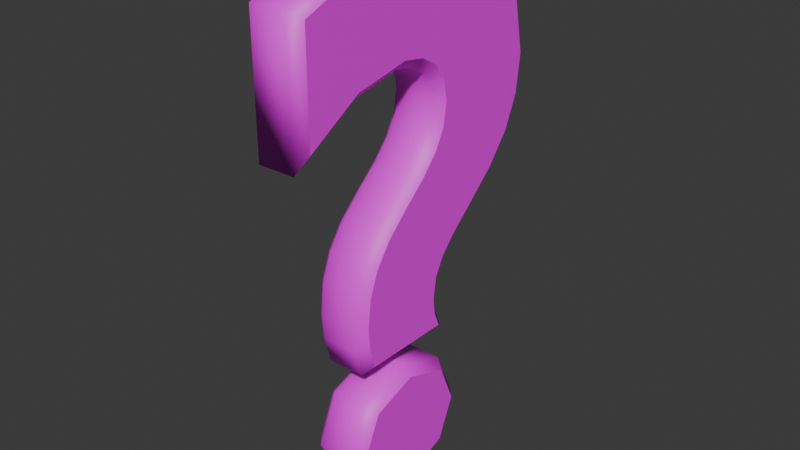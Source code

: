 # Source: Random.blend  (saved by Blender 4.4.32; exported with 4.5.12 LTS)
import bpy
from mathutils import Matrix  # noqa: F401  (used for matrix-valued properties, if any)

bpy.ops.wm.read_factory_settings(use_empty=True)
scene = bpy.context.scene
scene.name = 'Scene'

# ---- collections
col_collection = bpy.data.collections.new('Collection'); scene.collection.children.link(col_collection)

# ---- images (referenced by path relative to the original .blend; pixels are not part of the script)
import os
ASSET_DIR = os.environ.get("B2B_ASSET_DIR", "")  # directory of the original .blend (textures are referenced by path, not embedded)
HERE = os.path.dirname(os.path.abspath(__file__))  # packed textures are extracted next to this script under _unpacked/

def load_image(name, relpath, width, height, colorspace="sRGB"):
    """Load a texture the original file referenced (path relative to the .blend, or extracted next to this script)."""
    p = next((c for c in (os.path.join(HERE, relpath), os.path.join(ASSET_DIR, relpath)) if relpath and os.path.exists(c)), "")
    if p:
        img = bpy.data.images.load(p, check_existing=True)
        img.name = name
    else:  # same state as the original file: an image datablock whose file is absent (Cycles renders it pink)
        img = bpy.data.images.new(name, width, height)
        img.source = "FILE"
        img.filepath = "//" + (relpath or name)
    img.colorspace_settings.name = colorspace
    return img
img_gold = load_image('Gold', 'Gold.png', 1024, 1024, 'sRGB')

# ---- materials (node trees are filled in below, after node groups)
mat_goldmaterial = bpy.data.materials.new('GoldMaterial')

# ---- material node trees
mat_goldmaterial.use_nodes = True; mat_goldmaterial.node_tree.nodes.clear()
_N = mat_goldmaterial.node_tree.nodes; _L = mat_goldmaterial.node_tree.links
n0 = _N.new('ShaderNodeBsdfPrincipled'); n0.name = 'Principled BSDF'; n0.location = (10, 300)
n1 = _N.new('ShaderNodeOutputMaterial'); n1.name = 'Material Output'; n1.location = (300, 300)
n2 = _N.new('ShaderNodeTexImage'); n2.name = 'Image Texture'; n2.location = (-280, 280)
n2.image = img_gold
_L.new(n0.outputs[0], n1.inputs[0])
_L.new(n2.outputs[0], n0.inputs[0])
n1.is_active_output = True

# ---- world
world_world = bpy.data.worlds.new('World'); scene.world = world_world
world_world.use_nodes = True; world_world.node_tree.nodes.clear()
_N = world_world.node_tree.nodes; _L = world_world.node_tree.links
n0 = _N.new('ShaderNodeOutputWorld'); n0.name = 'World Output'; n0.location = (300, 300)
n1 = _N.new('ShaderNodeBackground'); n1.name = 'Background'; n1.location = (10, 300)
n1.inputs[0].default_value = (0.05088, 0.05088, 0.05088, 1.0)
_L.new(n1.outputs[0], n0.inputs[0])
n0.is_active_output = True
world_world.color = (0.05088, 0.05088, 0.05088)
world_world.sun_shadow_jitter_overblur = 0.0

# ---- meshes
me_text = bpy.data.meshes.new('Text')
me_text.from_pydata([(0.1174, -1.036, 0.116), (-0.07318, -1.104, 0.116), (-0.2652, -1.034, 0.116), (-0.3418, -0.864, 0.116), (-0.2652, -0.695, 0.116), (-0.07318, -0.6271, 0.116), (0.116, -0.695, 0.116), (0.1911, -0.864, 0.116), (0.09578, -0.4712, 0.116), (-0.284, -0.4712, 0.116), (-0.3064, -0.3867, 0.116), (-0.3143, -0.2979, 0.116), (-0.3014, -0.1766, 0.116), (-0.2624, -0.07332, 0.116), (-0.1974, 0.0191, 0.116), (-0.1064, 0.1065, 0.116), (-0.01036, 0.1924, 0.116), (0.05968, 0.2718, 0.116), (0.103, 0.3541, 0.116), (0.1174, 0.4487, 0.116), (0.1016, 0.5318, 0.116), (0.05607, 0.5975, 0.116), (-0.01614, 0.6408, 0.116), (-0.1107, 0.6567, 0.116), (-0.3447, 0.6097, 0.116), (-0.5743, 0.4675, 0.116), (-0.5743, 0.9022, 0.116), (-0.3317, 1.002, 0.116), (-0.06018, 1.035, 0.116), (0.1896, 1.005, 0.116), (0.3911, 0.9123, 0.116), (0.5254, 0.7498, 0.116), (0.5738, 0.5123, 0.116), (0.5536, 0.3527, 0.116), (0.4944, 0.2177, 0.116), (0.3976, 0.09564, 0.116), (0.2647, -0.02494, 0.116), (0.1759, -0.1029, 0.116), (0.1124, -0.1744, 0.116), (0.07412, -0.2495, 0.116), (0.06112, -0.3398, 0.116), (0.07051, -0.4105, 0.116), (0.1174, -1.036, -0.116), (-0.07318, -1.104, -0.116), (-0.2652, -1.034, -0.116), (-0.3418, -0.864, -0.116), (-0.2652, -0.695, -0.116), (-0.07318, -0.6271, -0.116), (0.116, -0.695, -0.116), (0.1911, -0.864, -0.116), (0.09578, -0.4712, -0.116), (-0.284, -0.4712, -0.116), (-0.3064, -0.3867, -0.116), (-0.3143, -0.2979, -0.116), (-0.3014, -0.1766, -0.116), (-0.2624, -0.07332, -0.116), (-0.1974, 0.0191, -0.116), (-0.1064, 0.1065, -0.116), (-0.01036, 0.1924, -0.116), (0.05968, 0.2718, -0.116), (0.103, 0.3541, -0.116), (0.1174, 0.4487, -0.116), (0.1016, 0.5318, -0.116), (0.05607, 0.5975, -0.116), (-0.01614, 0.6408, -0.116), (-0.1107, 0.6567, -0.116), (-0.3447, 0.6097, -0.116), (-0.5743, 0.4675, -0.116), (-0.5743, 0.9022, -0.116), (-0.3317, 1.002, -0.116), (-0.06018, 1.035, -0.116), (0.1896, 1.005, -0.116), (0.3911, 0.9123, -0.116), (0.5254, 0.7498, -0.116), (0.5738, 0.5123, -0.116), (0.5536, 0.3527, -0.116), (0.4944, 0.2177, -0.116), (0.3976, 0.09564, -0.116), (0.2647, -0.02494, -0.116), (0.1759, -0.1029, -0.116), (0.1124, -0.1744, -0.116), (0.07412, -0.2495, -0.116), (0.06112, -0.3398, -0.116), (0.07051, -0.4105, -0.116), (0.09578, -0.4712, -0.116), (0.1538, -0.5098, -0.07732), (0.1538, -0.5098, 0.07732), (0.09578, -0.4712, 0.116), (-0.284, -0.4712, -0.116), (-0.3138, -0.5098, -0.07732), (-0.3138, -0.5098, 0.07732), (-0.284, -0.4712, 0.116), (-0.3064, -0.3867, -0.116), (-0.3446, -0.3934, -0.07732), (-0.3446, -0.3934, 0.07732), (-0.3064, -0.3867, 0.116), (-0.3143, -0.2979, -0.116), (-0.3532, -0.2975, -0.07732), (-0.3532, -0.2975, 0.07732), (-0.3143, -0.2979, 0.116), (-0.3014, -0.1766, -0.116), (-0.3393, -0.1675, -0.07732), (-0.3393, -0.1675, 0.07732), (-0.3014, -0.1766, 0.116), (-0.2624, -0.07332, -0.116), (-0.2968, -0.05509, -0.07732), (-0.2968, -0.05509, 0.07732), (-0.2624, -0.07332, 0.116), (-0.1974, 0.0191, -0.116), (-0.2268, 0.0444, -0.07732), (-0.2268, 0.0444, 0.07732), (-0.1974, 0.0191, 0.116), (-0.1064, 0.1065, -0.116), (-0.1327, 0.1348, -0.07732), (-0.1327, 0.1348, 0.07732), (-0.1064, 0.1065, 0.116), (-0.01036, 0.1924, -0.116), (-0.03784, 0.2197, -0.07732), (-0.03784, 0.2197, 0.07732), (-0.01036, 0.1924, 0.116), (0.05968, 0.2718, -0.116), (0.02762, 0.2939, -0.07732), (0.02762, 0.2939, 0.07732), (0.05968, 0.2718, 0.116), (0.103, 0.3541, -0.116), (0.06577, 0.3664, -0.07732), (0.06577, 0.3664, 0.07732), (0.103, 0.3541, 0.116), (0.1174, 0.4487, -0.116), (0.07822, 0.448, -0.07732), (0.07822, 0.448, 0.07732), (0.1174, 0.4487, 0.116), (0.1016, 0.5318, -0.116), (0.06512, 0.5165, -0.07732), (0.06512, 0.5165, 0.07732), (0.1016, 0.5318, 0.116), (0.05607, 0.5975, -0.116), (0.02903, 0.5686, -0.07732), (0.02903, 0.5686, 0.07732), (0.05607, 0.5975, 0.116), (-0.01614, 0.6408, -0.116), (-0.02975, 0.6039, -0.07732), (-0.02975, 0.6039, 0.07732), (-0.01614, 0.6408, 0.116), (-0.1107, 0.6567, -0.116), (-0.1101, 0.6174, -0.07732), (-0.1101, 0.6174, 0.07732), (-0.1107, 0.6567, 0.116), (-0.3447, 0.6097, -0.116), (-0.3302, 0.5732, -0.07732), (-0.3302, 0.5732, 0.07732), (-0.3447, 0.6097, 0.116), (-0.5743, 0.4675, -0.116), (-0.6129, 0.3981, -0.07732), (-0.6129, 0.3981, 0.07732), (-0.5743, 0.4675, 0.116), (-0.5743, 0.9022, -0.116), (-0.6129, 0.9281, -0.07732), (-0.6129, 0.9281, 0.07732), (-0.5743, 0.9022, 0.116), (-0.3317, 1.002, -0.116), (-0.3415, 1.04, -0.07732), (-0.3415, 1.04, 0.07732), (-0.3317, 1.002, 0.116), (-0.06018, 1.035, -0.116), (-0.06026, 1.074, -0.07732), (-0.06026, 1.074, 0.07732), (-0.06018, 1.035, 0.116), (0.1896, 1.005, -0.116), (0.2003, 1.043, -0.07732), (0.2003, 1.043, 0.07732), (0.1896, 1.005, 0.116), (0.3911, 0.9123, -0.116), (0.4153, 0.9437, -0.07732), (0.4153, 0.9437, 0.07732), (0.3911, 0.9123, 0.116), (0.5254, 0.7498, -0.116), (0.5614, 0.767, -0.07732), (0.5614, 0.767, 0.07732), (0.5254, 0.7498, 0.116), (0.5738, 0.5123, -0.116), (0.6129, 0.5137, -0.07732), (0.6129, 0.5137, 0.07732), (0.5738, 0.5123, 0.116), (0.5536, 0.3527, -0.116), (0.5912, 0.3423, -0.07732), (0.5912, 0.3423, 0.07732), (0.5536, 0.3527, 0.116), (0.4944, 0.2177, -0.116), (0.5278, 0.1976, -0.07732), (0.5278, 0.1976, 0.07732), (0.4944, 0.2177, 0.116), (0.3976, 0.09564, -0.116), (0.4259, 0.06914, -0.07732), (0.4259, 0.06914, 0.07732), (0.3976, 0.09564, 0.116), (0.2647, -0.02494, -0.116), (0.2905, -0.05378, -0.07732), (0.2905, -0.05378, 0.07732), (0.2647, -0.02494, 0.116), (0.1759, -0.1029, -0.116), (0.2032, -0.1304, -0.07732), (0.2032, -0.1304, 0.07732), (0.1759, -0.1029, 0.116), (0.1124, -0.1744, -0.116), (0.1446, -0.1964, -0.07732), (0.1446, -0.1964, 0.07732), (0.1124, -0.1744, 0.116), (0.07412, -0.2495, -0.116), (0.1115, -0.2614, -0.07732), (0.1115, -0.2614, 0.07732), (0.07412, -0.2495, 0.116), (0.06112, -0.3398, -0.116), (0.1001, -0.34, -0.07732), (0.1001, -0.34, 0.07732), (0.06112, -0.3398, 0.116), (0.07051, -0.4105, -0.116), (0.1082, -0.4004, -0.07732), (0.1082, -0.4004, 0.07732), (0.07051, -0.4105, 0.116), (0.1174, -1.036, -0.116), (0.1463, -1.067, -0.07732), (0.1463, -1.067, 0.07732), (0.1174, -1.036, 0.116), (-0.07318, -1.104, -0.116), (-0.07327, -1.145, -0.07732), (-0.07327, -1.145, 0.07732), (-0.07318, -1.104, 0.116), (-0.2652, -1.034, -0.116), (-0.2938, -1.065, -0.07732), (-0.2938, -1.065, 0.07732), (-0.2652, -1.034, 0.116), (-0.3418, -0.864, -0.116), (-0.3842, -0.8639, -0.07732), (-0.3842, -0.8639, 0.07732), (-0.3418, -0.864, 0.116), (-0.2652, -0.695, -0.116), (-0.2937, -0.6641, -0.07732), (-0.2937, -0.6641, 0.07732), (-0.2652, -0.695, 0.116), (-0.07318, -0.6271, -0.116), (-0.07308, -0.5861, -0.07732), (-0.07308, -0.5861, 0.07732), (-0.07318, -0.6271, 0.116), (0.116, -0.695, -0.116), (0.1446, -0.6642, -0.07732), (0.1446, -0.6642, 0.07732), (0.116, -0.695, 0.116), (0.1911, -0.864, -0.116), (0.2333, -0.8637, -0.07732), (0.2333, -0.8637, 0.07732), (0.1911, -0.864, 0.116)], [], [(27, 29, 28), (27, 30, 29), (26, 30, 27), (26, 31, 30), (25, 24, 26), (24, 23, 26), (23, 31, 26), (23, 22, 31), (22, 32, 31), (21, 32, 22), (20, 32, 21), (19, 32, 20), (19, 33, 32), (18, 33, 19), (17, 33, 18), (17, 34, 33), (16, 34, 17), (16, 35, 34), (15, 35, 16), (14, 35, 15), (14, 36, 35), (13, 36, 14), (13, 37, 36), (12, 37, 13), (12, 38, 37), (12, 39, 38), (11, 39, 12), (11, 40, 39), (10, 40, 11), (10, 41, 40), (9, 41, 10), (9, 8, 41), (4, 6, 5), (3, 6, 4), (3, 7, 6), (2, 7, 3), (2, 0, 7), (1, 0, 2), (69, 70, 71), (69, 71, 72), (68, 69, 72), (68, 72, 73), (67, 68, 66), (66, 68, 65), (65, 68, 73), (65, 73, 64), (64, 73, 74), (63, 64, 74), (62, 63, 74), (61, 62, 74), (61, 74, 75), (60, 61, 75), (59, 60, 75), (59, 75, 76), (58, 59, 76), (58, 76, 77), (57, 58, 77), (56, 57, 77), (56, 77, 78), (55, 56, 78), (55, 78, 79), (54, 55, 79), (54, 79, 80), (54, 80, 81), (53, 54, 81), (53, 81, 82), (52, 53, 82), (52, 82, 83), (51, 52, 83), (51, 83, 50), (46, 47, 48), (45, 46, 48), (45, 48, 49), (44, 45, 49), (44, 49, 42), (43, 44, 42), (85, 89, 88, 84), (86, 90, 89, 85), (87, 91, 90, 86), (89, 93, 92, 88), (90, 94, 93, 89), (91, 95, 94, 90), (93, 97, 96, 92), (94, 98, 97, 93), (95, 99, 98, 94), (97, 101, 100, 96), (98, 102, 101, 97), (99, 103, 102, 98), (101, 105, 104, 100), (102, 106, 105, 101), (103, 107, 106, 102), (105, 109, 108, 104), (106, 110, 109, 105), (107, 111, 110, 106), (109, 113, 112, 108), (110, 114, 113, 109), (111, 115, 114, 110), (113, 117, 116, 112), (114, 118, 117, 113), (115, 119, 118, 114), (117, 121, 120, 116), (118, 122, 121, 117), (119, 123, 122, 118), (121, 125, 124, 120), (122, 126, 125, 121), (123, 127, 126, 122), (125, 129, 128, 124), (126, 130, 129, 125), (127, 131, 130, 126), (129, 133, 132, 128), (130, 134, 133, 129), (131, 135, 134, 130), (133, 137, 136, 132), (134, 138, 137, 133), (135, 139, 138, 134), (137, 141, 140, 136), (138, 142, 141, 137), (139, 143, 142, 138), (141, 145, 144, 140), (142, 146, 145, 141), (143, 147, 146, 142), (145, 149, 148, 144), (146, 150, 149, 145), (147, 151, 150, 146), (149, 153, 152, 148), (150, 154, 153, 149), (151, 155, 154, 150), (153, 157, 156, 152), (154, 158, 157, 153), (155, 159, 158, 154), (157, 161, 160, 156), (158, 162, 161, 157), (159, 163, 162, 158), (161, 165, 164, 160), (162, 166, 165, 161), (163, 167, 166, 162), (165, 169, 168, 164), (166, 170, 169, 165), (167, 171, 170, 166), (169, 173, 172, 168), (170, 174, 173, 169), (171, 175, 174, 170), (173, 177, 176, 172), (174, 178, 177, 173), (175, 179, 178, 174), (177, 181, 180, 176), (178, 182, 181, 177), (179, 183, 182, 178), (181, 185, 184, 180), (182, 186, 185, 181), (183, 187, 186, 182), (185, 189, 188, 184), (186, 190, 189, 185), (187, 191, 190, 186), (189, 193, 192, 188), (190, 194, 193, 189), (191, 195, 194, 190), (193, 197, 196, 192), (194, 198, 197, 193), (195, 199, 198, 194), (197, 201, 200, 196), (198, 202, 201, 197), (199, 203, 202, 198), (201, 205, 204, 200), (202, 206, 205, 201), (203, 207, 206, 202), (205, 209, 208, 204), (206, 210, 209, 205), (207, 211, 210, 206), (209, 213, 212, 208), (210, 214, 213, 209), (211, 215, 214, 210), (213, 217, 216, 212), (214, 218, 217, 213), (215, 219, 218, 214), (217, 85, 84, 216), (218, 86, 85, 217), (219, 87, 86, 218), (221, 225, 224, 220), (222, 226, 225, 221), (223, 227, 226, 222), (225, 229, 228, 224), (226, 230, 229, 225), (227, 231, 230, 226), (229, 233, 232, 228), (230, 234, 233, 229), (231, 235, 234, 230), (233, 237, 236, 232), (234, 238, 237, 233), (235, 239, 238, 234), (237, 241, 240, 236), (238, 242, 241, 237), (239, 243, 242, 238), (241, 245, 244, 240), (242, 246, 245, 241), (243, 247, 246, 242), (245, 249, 248, 244), (246, 250, 249, 245), (247, 251, 250, 246), (249, 221, 220, 248), (250, 222, 221, 249), (251, 223, 222, 250)])
me_text.polygons.foreach_set('use_smooth', [0, 0, 0, 0, 0, 0, 0, 0, 0, 0, 0, 0, 0, 0, 0, 0, 0, 0, 0, 0, 0, 0, 0, 0, 0, 0, 0, 0, 0, 0, 0, 0, 0, 0, 0, 0, 0, 0, 0, 0, 0, 0, 0, 0, 0, 0, 0, 0, 0, 0, 0, 0, 0, 0, 0, 0, 0, 0, 0, 0, 0, 0, 0, 0, 0, 0, 0, 0, 0, 0, 0, 0, 0, 0, 0, 0, 1, 1, 1, 1, 1, 1, 1, 1, 1, 1, 1, 1, 1, 1, 1, 1, 1, 1, 1, 1, 1, 1, 1, 1, 1, 1, 1, 1, 1, 1, 1, 1, 1, 1, 1, 1, 1, 1, 1, 1, 1, 1, 1, 1, 1, 1, 1, 1, 1, 1, 1, 1, 1, 1, 1, 1, 1, 1, 1, 1, 1, 1, 1, 1, 1, 1, 1, 1, 1, 1, 1, 1, 1, 1, 1, 1, 1, 1, 1, 1, 1, 1, 1, 1, 1, 1, 1, 1, 1, 1, 1, 1, 1, 1, 1, 1, 1, 1, 1, 1, 1, 1, 1, 1, 1, 1, 1, 1, 1, 1, 1, 1, 1, 1, 1, 1, 1, 1, 1, 1, 1, 1, 1, 1, 1, 1])
_uv = me_text.uv_layers.new(name='UVMap')
_uv.uv.foreach_set('vector', [0.07719, 0.9097, 0.229, 0.9107, 0.1562, 0.9193, 0.07719, 0.9097, 0.2876, 0.8836, 0.229, 0.9107, 0.006545, 0.8807, 0.2876, 0.8836, 0.07719, 0.9097, 0.006545, 0.8807, 0.3267, 0.8363, 0.2876, 0.8836, 0.006545, 0.7541, 0.0734, 0.7955, 0.006545, 0.8807, 0.0734, 0.7955, 0.1415, 0.8092, 0.006545, 0.8807, 0.1415, 0.8092, 0.3267, 0.8363, 0.006545, 0.8807, 0.1415, 0.8092, 0.1691, 0.8046, 0.3267, 0.8363, 0.1691, 0.8046, 0.3408, 0.7671, 0.3267, 0.8363, 0.1901, 0.7919, 0.3408, 0.7671, 0.1691, 0.8046, 0.2033, 0.7728, 0.3408, 0.7671, 0.1901, 0.7919, 0.208, 0.7486, 0.3408, 0.7671, 0.2033, 0.7728, 0.208, 0.7486, 0.3349, 0.7207, 0.3408, 0.7671, 0.2037, 0.7211, 0.3349, 0.7207, 0.208, 0.7486, 0.1911, 0.6971, 0.3349, 0.7207, 0.2037, 0.7211, 0.1911, 0.6971, 0.3177, 0.6814, 0.3349, 0.7207, 0.1707, 0.674, 0.3177, 0.6814, 0.1911, 0.6971, 0.1707, 0.674, 0.2895, 0.6458, 0.3177, 0.6814, 0.1428, 0.649, 0.2895, 0.6458, 0.1707, 0.674, 0.1163, 0.6235, 0.2895, 0.6458, 0.1428, 0.649, 0.1163, 0.6235, 0.2508, 0.6107, 0.2895, 0.6458, 0.09737, 0.5966, 0.2508, 0.6107, 0.1163, 0.6235, 0.09737, 0.5966, 0.225, 0.588, 0.2508, 0.6107, 0.08602, 0.5666, 0.225, 0.588, 0.09737, 0.5966, 0.08602, 0.5666, 0.2065, 0.5672, 0.225, 0.588, 0.08602, 0.5666, 0.1953, 0.5453, 0.2065, 0.5672, 0.08223, 0.5312, 0.1953, 0.5453, 0.08602, 0.5666, 0.08223, 0.5312, 0.1916, 0.5191, 0.1953, 0.5453, 0.08454, 0.5054, 0.1916, 0.5191, 0.08223, 0.5312, 0.08454, 0.5054, 0.1943, 0.4984, 0.1916, 0.5191, 0.09106, 0.4808, 0.1943, 0.4984, 0.08454, 0.5054, 0.09106, 0.4808, 0.2016, 0.4808, 0.1943, 0.4984, 0.8395, 0.1482, 0.8772, 0.04381, 0.8771, 0.1023, 0.7857, 0.1525, 0.8772, 0.04381, 0.8395, 0.1482, 0.7857, 0.1525, 0.8384, 0.006545, 0.8772, 0.04381, 0.7466, 0.1147, 0.8384, 0.006545, 0.7857, 0.1525, 0.7466, 0.1147, 0.784, 0.00973, 0.8384, 0.006545, 0.7466, 0.05523, 0.784, 0.00973, 0.7466, 0.1147, 0.6176, 0.9097, 0.5385, 0.9193, 0.4658, 0.9107, 0.6176, 0.9097, 0.4658, 0.9107, 0.4071, 0.8836, 0.6882, 0.8807, 0.6176, 0.9097, 0.4071, 0.8836, 0.6882, 0.8807, 0.4071, 0.8836, 0.368, 0.8363, 0.6882, 0.7541, 0.6882, 0.8807, 0.6213, 0.7955, 0.6213, 0.7955, 0.6882, 0.8807, 0.5532, 0.8092, 0.5532, 0.8092, 0.6882, 0.8807, 0.368, 0.8363, 0.5532, 0.8092, 0.368, 0.8363, 0.5257, 0.8046, 0.5257, 0.8046, 0.368, 0.8363, 0.3539, 0.7671, 0.5047, 0.7919, 0.5257, 0.8046, 0.3539, 0.7671, 0.4914, 0.7728, 0.5047, 0.7919, 0.3539, 0.7671, 0.4868, 0.7486, 0.4914, 0.7728, 0.3539, 0.7671, 0.4868, 0.7486, 0.3539, 0.7671, 0.3598, 0.7207, 0.491, 0.7211, 0.4868, 0.7486, 0.3598, 0.7207, 0.5036, 0.6971, 0.491, 0.7211, 0.3598, 0.7207, 0.5036, 0.6971, 0.3598, 0.7207, 0.377, 0.6814, 0.524, 0.674, 0.5036, 0.6971, 0.377, 0.6814, 0.524, 0.674, 0.377, 0.6814, 0.4052, 0.6458, 0.552, 0.649, 0.524, 0.674, 0.4052, 0.6458, 0.5785, 0.6235, 0.552, 0.649, 0.4052, 0.6458, 0.5785, 0.6235, 0.4052, 0.6458, 0.4439, 0.6107, 0.5974, 0.5966, 0.5785, 0.6235, 0.4439, 0.6107, 0.5974, 0.5966, 0.4439, 0.6107, 0.4698, 0.588, 0.6087, 0.5666, 0.5974, 0.5966, 0.4698, 0.588, 0.6087, 0.5666, 0.4698, 0.588, 0.4883, 0.5672, 0.6087, 0.5666, 0.4883, 0.5672, 0.4994, 0.5453, 0.6125, 0.5312, 0.6087, 0.5666, 0.4994, 0.5453, 0.6125, 0.5312, 0.4994, 0.5453, 0.5032, 0.5191, 0.6102, 0.5054, 0.6125, 0.5312, 0.5032, 0.5191, 0.6102, 0.5054, 0.5032, 0.5191, 0.5005, 0.4984, 0.6037, 0.4808, 0.6102, 0.5054, 0.5005, 0.4984, 0.6037, 0.4808, 0.5005, 0.4984, 0.4931, 0.4808, 0.7843, 0.3073, 0.7467, 0.2614, 0.7466, 0.2028, 0.8381, 0.3115, 0.7843, 0.3073, 0.7466, 0.2028, 0.8381, 0.3115, 0.7466, 0.2028, 0.7855, 0.1656, 0.8772, 0.2737, 0.8381, 0.3115, 0.7855, 0.1656, 0.8772, 0.2737, 0.7855, 0.1656, 0.8398, 0.1688, 0.8772, 0.2143, 0.8772, 0.2737, 0.8398, 0.1688, 0.1402, 0.006545, 0.2764, 0.006545, 0.2677, 0.0178, 0.1571, 0.0178, 0.9256, 0.7896, 0.9256, 0.6579, 0.9707, 0.6579, 0.9707, 0.7896, 0.5829, 0.0178, 0.4723, 0.0178, 0.4637, 0.006545, 0.5998, 0.006545, 0.2764, 0.006545, 0.2854, 0.04044, 0.2742, 0.0424, 0.2677, 0.0178, 0.9256, 0.8965, 0.9256, 0.8619, 0.9707, 0.8619, 0.9707, 0.8965, 0.4723, 0.0178, 0.4658, 0.0424, 0.4547, 0.04044, 0.4637, 0.006545, 0.2854, 0.04044, 0.2878, 0.06836, 0.2765, 0.06826, 0.2742, 0.0424, 0.9256, 0.8619, 0.9256, 0.8355, 0.9707, 0.8355, 0.9707, 0.8619, 0.4658, 0.0424, 0.4635, 0.06826, 0.4522, 0.06836, 0.4547, 0.04044, 0.2878, 0.06836, 0.2838, 0.1062, 0.2728, 0.1036, 0.2765, 0.06826, 0.9256, 0.8355, 0.9256, 0.8027, 0.9707, 0.8027, 0.9707, 0.8355, 0.4635, 0.06826, 0.4673, 0.1036, 0.4563, 0.1062, 0.4522, 0.06836, 0.2838, 0.1062, 0.2714, 0.139, 0.2614, 0.1336, 0.2728, 0.1036, 0.8675, 0.9396, 0.8675, 0.9144, 0.9125, 0.9144, 0.9125, 0.9396, 0.4673, 0.1036, 0.4787, 0.1336, 0.4686, 0.139, 0.4563, 0.1062, 0.2714, 0.139, 0.2511, 0.1679, 0.2425, 0.1606, 0.2614, 0.1336, 0.8675, 0.9144, 0.8675, 0.8836, 0.9125, 0.8836, 0.9125, 0.9144, 0.4787, 0.1336, 0.4976, 0.1606, 0.489, 0.1679, 0.4686, 0.139, 0.2511, 0.1679, 0.2236, 0.1942, 0.216, 0.186, 0.2425, 0.1606, 0.8675, 0.8836, 0.8675, 0.8476, 0.9125, 0.8476, 0.9125, 0.8836, 0.4976, 0.1606, 0.5241, 0.186, 0.5164, 0.1942, 0.489, 0.1679, 0.2236, 0.1942, 0.196, 0.219, 0.188, 0.211, 0.216, 0.186, 0.8675, 0.8476, 0.8675, 0.812, 0.9125, 0.812, 0.9125, 0.8476, 0.5241, 0.186, 0.552, 0.211, 0.544, 0.219, 0.5164, 0.1942, 0.196, 0.219, 0.177, 0.2406, 0.1676, 0.2341, 0.188, 0.211, 0.8675, 0.812, 0.8675, 0.7856, 0.9125, 0.7856, 0.9125, 0.812, 0.552, 0.211, 0.5724, 0.2341, 0.5631, 0.2406, 0.544, 0.219, 0.177, 0.2406, 0.1659, 0.2617, 0.155, 0.2581, 0.1676, 0.2341, 0.8675, 0.7856, 0.8675, 0.7665, 0.9125, 0.7665, 0.9125, 0.7856, 0.5724, 0.2341, 0.585, 0.2581, 0.5742, 0.2617, 0.5631, 0.2406, 0.1659, 0.2617, 0.1622, 0.2854, 0.1508, 0.2856, 0.155, 0.2581, 0.9256, 0.984, 0.9256, 0.9639, 0.9707, 0.9639, 0.9707, 0.984, 0.585, 0.2581, 0.5892, 0.2856, 0.5778, 0.2854, 0.5742, 0.2617, 0.1622, 0.2854, 0.1661, 0.3054, 0.1554, 0.3098, 0.1508, 0.2856, 0.9256, 0.9639, 0.9256, 0.9442, 0.9707, 0.9442, 0.9707, 0.9639, 0.5892, 0.2856, 0.5846, 0.3098, 0.574, 0.3054, 0.5778, 0.2854, 0.1661, 0.3054, 0.1766, 0.3206, 0.1687, 0.329, 0.1554, 0.3098, 0.9256, 0.9442, 0.9256, 0.926, 0.9707, 0.926, 0.9707, 0.9442, 0.5846, 0.3098, 0.5714, 0.329, 0.5635, 0.3206, 0.574, 0.3054, 0.1766, 0.3206, 0.1937, 0.3308, 0.1897, 0.3416, 0.1687, 0.329, 0.9256, 0.926, 0.9256, 0.9095, 0.9707, 0.9095, 0.9707, 0.926, 0.5714, 0.329, 0.5503, 0.3416, 0.5464, 0.3308, 0.5635, 0.3206, 0.1937, 0.3308, 0.2171, 0.3348, 0.2173, 0.3462, 0.1897, 0.3416, 0.8903, 0.4183, 0.8903, 0.3967, 0.9353, 0.3967, 0.9353, 0.4183, 0.5503, 0.3416, 0.5228, 0.3462, 0.523, 0.3348, 0.5464, 0.3308, 0.2171, 0.3348, 0.2812, 0.3219, 0.2854, 0.3325, 0.2173, 0.3462, 0.8903, 0.3967, 0.8903, 0.3314, 0.9353, 0.3314, 0.9353, 0.3967, 0.5228, 0.3462, 0.4547, 0.3325, 0.4589, 0.3219, 0.523, 0.3348, 0.2812, 0.3219, 0.3635, 0.2709, 0.3522, 0.2911, 0.2854, 0.3325, 0.8903, 0.3314, 0.8903, 0.2388, 0.9353, 0.2388, 0.9353, 0.3314, 0.4547, 0.3325, 0.3878, 0.2911, 0.3766, 0.2709, 0.4589, 0.3219, 0.3635, 0.2709, 0.3635, 0.4252, 0.3522, 0.4177, 0.3522, 0.2911, 0.7466, 0.465, 0.7466, 0.3246, 0.7916, 0.3246, 0.7916, 0.465, 0.3878, 0.2911, 0.3878, 0.4177, 0.3766, 0.4252, 0.3766, 0.2709, 0.3635, 0.4252, 0.2845, 0.4577, 0.2816, 0.4467, 0.3522, 0.4177, 0.8675, 0.7534, 0.8675, 0.6681, 0.9125, 0.6681, 0.9125, 0.7534, 0.3878, 0.4177, 0.4585, 0.4467, 0.4556, 0.4577, 0.3766, 0.4252, 0.2845, 0.4577, 0.2026, 0.4677, 0.2025, 0.4564, 0.2816, 0.4467, 0.8675, 0.6681, 0.8675, 0.5898, 0.9125, 0.5898, 0.9125, 0.6681, 0.4585, 0.4467, 0.5375, 0.4564, 0.5375, 0.4677, 0.4556, 0.4577, 0.2026, 0.4677, 0.1267, 0.4587, 0.1298, 0.4477, 0.2025, 0.4564, 0.8675, 0.5898, 0.8675, 0.525, 0.9125, 0.525, 0.9125, 0.5898, 0.5375, 0.4564, 0.6103, 0.4477, 0.6134, 0.4587, 0.5375, 0.4677, 0.1267, 0.4587, 0.06409, 0.4298, 0.07114, 0.4206, 0.1298, 0.4477, 0.8675, 0.525, 0.8675, 0.4808, 0.9125, 0.4808, 0.9125, 0.525, 0.6103, 0.4477, 0.6689, 0.4206, 0.676, 0.4298, 0.6134, 0.4587, 0.06409, 0.4298, 0.02156, 0.3783, 0.03203, 0.3733, 0.07114, 0.4206, 0.8903, 0.2258, 0.8903, 0.171, 0.9353, 0.171, 0.9353, 0.2258, 0.6689, 0.4206, 0.708, 0.3733, 0.7185, 0.3783, 0.676, 0.4298, 0.02156, 0.3783, 0.006545, 0.3046, 0.01795, 0.3041, 0.03203, 0.3733, 0.8903, 0.171, 0.8903, 0.09624, 0.9353, 0.09624, 0.9353, 0.171, 0.708, 0.3733, 0.7221, 0.3041, 0.7335, 0.3046, 0.7185, 0.3783, 0.006545, 0.3046, 0.01287, 0.2547, 0.02383, 0.2577, 0.01795, 0.3041, 0.8903, 0.09624, 0.8903, 0.04701, 0.9353, 0.04701, 0.9353, 0.09624, 0.7221, 0.3041, 0.7162, 0.2577, 0.7272, 0.2547, 0.7335, 0.3046, 0.01287, 0.2547, 0.03135, 0.2125, 0.04107, 0.2184, 0.02383, 0.2577, 0.8903, 0.04701, 0.8903, 0.006545, 0.9353, 0.006545, 0.9353, 0.04701, 0.7162, 0.2577, 0.699, 0.2184, 0.7087, 0.2125, 0.7272, 0.2547, 0.03135, 0.2125, 0.061, 0.1751, 0.06924, 0.1828, 0.04107, 0.2184, 0.8047, 0.4616, 0.8047, 0.4235, 0.8497, 0.4235, 0.8497, 0.4616, 0.699, 0.2184, 0.6708, 0.1828, 0.6791, 0.1751, 0.7087, 0.2125, 0.061, 0.1751, 0.1004, 0.1393, 0.1079, 0.1477, 0.06924, 0.1828, 0.8047, 0.4235, 0.8047, 0.3762, 0.8497, 0.3762, 0.8497, 0.4235, 0.6708, 0.1828, 0.6321, 0.1477, 0.6396, 0.1393, 0.6791, 0.1751, 0.1004, 0.1393, 0.1258, 0.117, 0.1338, 0.125, 0.1079, 0.1477, 0.8047, 0.3762, 0.8047, 0.346, 0.8497, 0.346, 0.8497, 0.3762, 0.6321, 0.1477, 0.6063, 0.125, 0.6142, 0.117, 0.6396, 0.1393, 0.1258, 0.117, 0.1429, 0.09781, 0.1523, 0.1042, 0.1338, 0.125, 0.8047, 0.346, 0.8047, 0.3246, 0.8497, 0.3246, 0.8497, 0.346, 0.6063, 0.125, 0.5878, 0.1042, 0.5971, 0.09781, 0.6142, 0.117, 0.1429, 0.09781, 0.1526, 0.07889, 0.1634, 0.08234, 0.1523, 0.1042, 0.9484, 0.09772, 0.9484, 0.07966, 0.9935, 0.07966, 0.9935, 0.09772, 0.5878, 0.1042, 0.5766, 0.08234, 0.5875, 0.07889, 0.5971, 0.09781, 0.1526, 0.07889, 0.1559, 0.056, 0.1672, 0.05606, 0.1634, 0.08234, 0.9484, 0.07966, 0.9484, 0.05712, 0.9935, 0.05712, 0.9935, 0.07966, 0.5766, 0.08234, 0.5728, 0.05606, 0.5842, 0.056, 0.5875, 0.07889, 0.1559, 0.056, 0.1535, 0.03842, 0.1645, 0.03546, 0.1672, 0.05606, 0.9484, 0.05712, 0.9484, 0.0394, 0.9935, 0.0394, 0.9935, 0.05712, 0.5728, 0.05606, 0.5756, 0.03546, 0.5865, 0.03842, 0.5842, 0.056, 0.1535, 0.03842, 0.1402, 0.006545, 0.1571, 0.0178, 0.1645, 0.03546, 0.9484, 0.0394, 0.9484, 0.006545, 0.9935, 0.006545, 0.9935, 0.0394, 0.5756, 0.03546, 0.5829, 0.0178, 0.5998, 0.006545, 0.5865, 0.03842, 0.8113, 0.4845, 0.8544, 0.537, 0.8432, 0.541, 0.8057, 0.4955, 0.7013, 0.969, 0.7013, 0.9014, 0.7463, 0.9014, 0.7463, 0.969, 0.75, 0.6777, 0.7125, 0.7232, 0.7013, 0.7191, 0.7444, 0.6667, 0.8544, 0.537, 0.8544, 0.6052, 0.8432, 0.6004, 0.8432, 0.541, 0.7013, 0.9014, 0.7013, 0.8451, 0.7463, 0.8451, 0.7463, 0.9014, 0.7125, 0.7232, 0.7125, 0.7826, 0.7013, 0.7874, 0.7013, 0.7191, 0.8544, 0.6052, 0.8082, 0.6499, 0.8041, 0.6383, 0.8432, 0.6004, 0.9484, 0.1751, 0.9484, 0.1108, 0.9935, 0.1108, 0.9935, 0.1751, 0.7125, 0.7826, 0.7516, 0.8204, 0.7475, 0.8321, 0.7013, 0.7874, 0.8082, 0.6499, 0.7446, 0.6448, 0.7502, 0.634, 0.8041, 0.6383, 0.9256, 0.6448, 0.9256, 0.5961, 0.9707, 0.5961, 0.9707, 0.6448, 0.7516, 0.8204, 0.8055, 0.8162, 0.8112, 0.827, 0.7475, 0.8321, 0.7446, 0.6448, 0.7014, 0.5921, 0.7127, 0.5881, 0.7502, 0.634, 0.9256, 0.5961, 0.9256, 0.5284, 0.9707, 0.5284, 0.9707, 0.5961, 0.8055, 0.8162, 0.8431, 0.7703, 0.8543, 0.7743, 0.8112, 0.827, 0.7014, 0.5921, 0.7013, 0.5248, 0.7126, 0.5296, 0.7127, 0.5881, 0.9256, 0.5284, 0.9256, 0.4808, 0.9707, 0.4808, 0.9707, 0.5284, 0.8431, 0.7703, 0.8432, 0.7118, 0.8544, 0.707, 0.8543, 0.7743, 0.7013, 0.5248, 0.7472, 0.4808, 0.7514, 0.4923, 0.7126, 0.5296, 0.7594, 0.9619, 0.7594, 0.9019, 0.8044, 0.9019, 0.8044, 0.9619, 0.8432, 0.7118, 0.8043, 0.6745, 0.8086, 0.663, 0.8544, 0.707, 0.7472, 0.4808, 0.8113, 0.4845, 0.8057, 0.4955, 0.7514, 0.4923, 0.7594, 0.9019, 0.7594, 0.8451, 0.8044, 0.8451, 0.8044, 0.9019, 0.8043, 0.6745, 0.75, 0.6777, 0.7444, 0.6667, 0.8086, 0.663])
me_text.materials.append(mat_goldmaterial)
me_text.auto_texspace = False
me_text.update()

# ---- objects
ob_text = bpy.data.objects.new('Text', me_text)

# ---- transforms, parenting, visibility, modifiers, constraints
ob_text.location = (0.0, 0.0, 0.0)
ob_text.rotation_euler = (1.571, -0.0, 1.571)

# ---- collection membership
col_collection.objects.link(ob_text)

# ---- scene / render settings (as saved in the file)
scene.frame_start = 1; scene.frame_end = 20; scene.frame_set(8)
scene.render.engine = 'BLENDER_EEVEE_NEXT'
bpy.context.view_layer.update()

# ---- added for rendering (the .blend has no active camera and no usable light): camera, sun
cam_auto = bpy.data.cameras.new('AutoCamera')
cam_auto.lens = 50.0
cam_auto.sensor_width = 36.0
cam_auto.clip_end = 1000.0
ob_auto_camera = bpy.data.objects.new('AutoCamera', cam_auto)
scene.collection.objects.link(ob_auto_camera)
ob_auto_camera.location = (2.35513, -2.82616, 1.84871)
ob_auto_camera.rotation_euler = (1.09748, -7.21219e-08, 0.694738)
scene.camera = ob_auto_camera
light_auto_sun = bpy.data.lights.new('AutoSun', 'SUN')
light_auto_sun.energy = 3.0
light_auto_sun.angle = 0.0523599
ob_auto_sun = bpy.data.objects.new('AutoSun', light_auto_sun)
scene.collection.objects.link(ob_auto_sun)
ob_auto_sun.rotation_euler = (0.872665, 0.174533, 0.523599)
bpy.context.view_layer.update()
